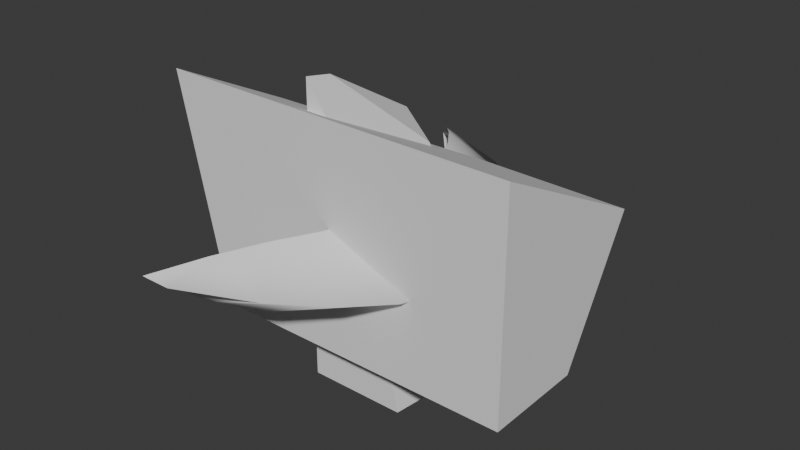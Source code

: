 # Source: BladeBeamMesh.blend  (saved by Blender 4.3.34; exported with 4.5.12 LTS)
import bpy
from mathutils import Matrix  # noqa: F401  (used for matrix-valued properties, if any)

bpy.ops.wm.read_factory_settings(use_empty=True)
scene = bpy.context.scene
scene.name = 'Scene'

# ---- collections
col_collection = bpy.data.collections.new('Collection'); scene.collection.children.link(col_collection)

# ---- world
world_world = bpy.data.worlds.new('World'); scene.world = world_world
world_world.use_nodes = True; world_world.node_tree.nodes.clear()
_N = world_world.node_tree.nodes; _L = world_world.node_tree.links
n0 = _N.new('ShaderNodeOutputWorld'); n0.name = 'World Output'; n0.location = (300, 300)
n1 = _N.new('ShaderNodeBackground'); n1.name = 'Background'; n1.location = (10, 300)
n1.inputs[0].default_value = (0.05088, 0.05088, 0.05088, 1.0)
_L.new(n1.outputs[0], n0.inputs[0])
n0.is_active_output = True
world_world.color = (0.05088, 0.05088, 0.05088)
world_world.sun_shadow_jitter_overblur = 0.0

# ---- meshes
me_b_ziercurve = bpy.data.meshes.new('BézierCurve')
me_b_ziercurve.from_pydata([(-1.0, -0.4852, 0.0), (-1.0, -0.4852, 0.0), (-0.8674, -0.3595, -0.09989), (-0.8674, -0.3595, 0.09989), (-0.7211, -0.2365, -0.154), (-0.7211, -0.2365, 0.154), (-0.5634, -0.1221, -0.1777), (-0.5634, -0.1221, 0.1777), (-0.3964, -0.02255, -0.1777), (-0.3964, -0.02255, 0.1777), (-0.2226, 0.0562, -0.1777), (-0.2226, 0.0562, 0.1777), (-0.04398, 0.1081, -0.1777), (-0.04398, 0.1081, 0.1777), (0.137, 0.1269, -0.1777), (0.137, 0.1269, 0.1777), (0.3182, 0.1068, -0.1777), (0.3182, 0.1068, 0.1777), (0.4974, 0.04159, -0.1777), (0.4974, 0.04159, 0.1777), (0.6722, -0.07478, -0.1642), (0.6722, -0.07478, 0.1642), (0.8405, -0.2484, -0.107), (0.8405, -0.2484, 0.107), (1.0, -0.4852, 0.0), (1.0, -0.4852, 0.0), (-1.0, -0.3769, -0.03897), (-0.8674, -0.05483, 0.0), (-0.7211, 0.1577, 0.0), (-0.5634, 0.3163, 0.0), (-0.3964, 0.4302, 0.0), (-0.2226, 0.5182, 0.0), (-0.04398, 0.564, 0.0), (0.137, 0.5769, 0.0), (0.3182, 0.5379, 0.0), (0.4974, 0.4658, 0.0), (0.6722, 0.2951, 0.0), (0.8405, 0.04365, 0.0), (1.0, -0.3305, 0.0)], [], [(26, 27, 2, 0), (27, 28, 4, 2), (28, 29, 6, 4), (29, 30, 8, 6), (30, 31, 10, 8), (31, 32, 12, 10), (32, 33, 14, 12), (33, 34, 16, 14), (34, 35, 18, 16), (35, 36, 20, 18), (36, 37, 22, 20), (37, 38, 24, 22), (23, 25, 38, 37), (21, 23, 37, 36), (19, 21, 36, 35), (17, 19, 35, 34), (15, 17, 34, 33), (13, 15, 33, 32), (11, 13, 32, 31), (9, 11, 31, 30), (7, 9, 30, 29), (5, 7, 29, 28), (3, 5, 28, 27), (1, 3, 27, 26)])
me_b_ziercurve.polygons.foreach_set('use_smooth', [True] * 24)
_uv = me_b_ziercurve.uv_layers.new(name='UVMap')
_uv.uv.foreach_set('vector', [0.9992, 0.0, 0.9992, 0.08333, 5.96e-08, 0.08333, 5.96e-08, 5.96e-08, 0.9992, 0.08333, 0.9992, 0.1667, 5.96e-08, 0.1667, 5.96e-08, 0.08333, 0.9992, 0.1667, 0.9992, 0.25, 5.96e-08, 0.25, 5.96e-08, 0.1667, 0.9992, 0.25, 0.9992, 0.3333, 5.96e-08, 0.3333, 5.96e-08, 0.25, 0.9992, 0.3333, 0.9992, 0.4167, 5.96e-08, 0.4167, 5.96e-08, 0.3333, 0.9992, 0.4167, 0.9992, 0.5, 5.96e-08, 0.5, 5.96e-08, 0.4167, 0.9992, 0.5, 0.9992, 0.5833, 5.96e-08, 0.5833, 5.96e-08, 0.5, 0.9992, 0.5833, 0.9992, 0.6667, 5.96e-08, 0.6667, 5.96e-08, 0.5833, 0.9992, 0.6667, 0.9992, 0.75, 5.96e-08, 0.75, 5.96e-08, 0.6667, 0.9992, 0.75, 0.9992, 0.8333, 5.96e-08, 0.8333, 5.96e-08, 0.75, 0.9992, 0.8333, 0.9992, 0.9167, 0.0, 0.9167, 5.96e-08, 0.8333, 0.9992, 0.9167, 0.9992, 1.0, 0.0, 1.0, 0.0, 0.9167, 0.0, 0.9167, 0.0, 1.0, 0.9992, 1.0, 0.9992, 0.9167, 0.0, 0.8333, 0.0, 0.9167, 0.9992, 0.9167, 0.9992, 0.8333, 0.0, 0.75, 0.0, 0.8333, 0.9992, 0.8333, 0.9992, 0.75, 0.0, 0.6667, 0.0, 0.75, 0.9992, 0.75, 0.9992, 0.6667, 0.0, 0.5833, 0.0, 0.6667, 0.9992, 0.6667, 0.9992, 0.5833, 0.0, 0.5, 0.0, 0.5833, 0.9992, 0.5833, 0.9992, 0.5, 0.0, 0.4167, 0.0, 0.5, 0.9992, 0.5, 0.9992, 0.4167, 0.0, 0.3333, 0.0, 0.4167, 0.9992, 0.4167, 0.9992, 0.3333, 0.0, 0.25, 0.0, 0.3333, 0.9992, 0.3333, 0.9992, 0.25, 0.0, 0.1667, 0.0, 0.25, 0.9992, 0.25, 0.9992, 0.1667, 2.98e-08, 0.08333, 0.0, 0.1667, 0.9992, 0.1667, 0.9992, 0.08333, 2.98e-08, 0.0, 2.98e-08, 0.08333, 0.9992, 0.08333, 0.9992, 0.0])
me_b_ziercurve.auto_texspace = False
me_b_ziercurve.update()
me_cube_cell_008 = bpy.data.meshes.new('Cube_cell.008')
me_cube_cell_008.from_pydata([(-0.1856, -0.313, -0.7065), (0.1765, 0.1976, 0.1259), (0.02701, 0.2318, 0.3309), (0.2963, -0.313, -0.7065), (0.2901, -0.313, -0.6774), (0.3643, 0.2974, -0.7065), (0.06409, -0.313, 0.3828), (-0.1856, 0.6092, -0.7065), (-0.1856, 0.5708, -0.551), (0.3595, 0.3001, -0.7065), (-0.1856, -0.17, 0.7104), (-0.1856, -0.2084, 0.7179), (-0.09297, -0.313, 0.6061), (-0.1856, -0.2814, 0.7318), (-0.1856, -0.313, 0.7377), (-0.1856, 0.3307, 0.4171), (0.2963, -0.313, -0.7065), (0.3643, 0.2974, -0.7065), (0.2901, -0.313, -0.6774), (0.06409, -0.313, 0.3828), (-0.1856, 0.6092, -0.7065), (-0.1856, 0.5708, -0.551), (0.3595, 0.3001, -0.7065), (-0.1856, -0.17, 0.7104), (-0.1856, -0.2084, 0.7179), (-0.09297, -0.313, 0.6061), (-0.1856, -0.2814, 0.7318), (-0.1856, -0.313, 0.7377), (-0.1856, 0.3307, 0.4171)], [], [(17, 1, 18, 16), (19, 18, 1), (21, 2, 22, 20), (1, 17, 22, 2), (1, 2, 23, 24), (25, 19, 1, 24, 26), (26, 27, 25), (28, 2, 21), (28, 23, 2), (8, 7, 0, 14, 13, 11, 10, 15), (14, 0, 3, 4, 6, 12), (9, 5, 3, 0, 7)])
_k = set([(3, 4), (3, 5), (4, 6), (5, 9), (6, 12), (7, 8), (7, 9), (8, 15), (10, 11), (10, 15), (11, 13), (12, 14), (13, 14), (16, 17), (16, 18), (17, 22), (18, 19), (19, 25), (20, 21), (20, 22), (21, 28), (23, 24), (23, 28), (24, 26), (25, 27), (26, 27)])
me_cube_cell_008.attributes.new('sharp_edge', 'BOOLEAN', 'EDGE').data.foreach_set('value', [ (min(e.vertices), max(e.vertices)) in _k for e in me_cube_cell_008.edges])
_uv = me_cube_cell_008.uv_layers.new(name='UVMap')
_uv.uv.foreach_set('vector', [0.057, 0.0, 1.0, 0.0, 1.0, 0.9101, 0.9723, 0.9153, 0.911, 0.0, 0.9101, 0.9101, 0.0, 0.0, 0.1891, 0.0, 1.0, 0.0, 1.0, 0.9537, 0.1076, 0.06135, 1.0, 0.0, 1.0, 0.943, 0.9537, 0.9537, 0.0, 0.0, 1.0, 1.0, 0.0, 0.0, 0.81, 0.0, 1.0, 0.1211, 0.4938, 0.0, 1.0, 0.08899, 1.0, 1.0, 0.1211, 0.1211, 0.1728, 0.0, 0.1728, 0.1728, 0.4922, 0.1733, 0.4938, 0.4938, 0.1905, 0.0, 1.0, 0.0, 1.0, 0.8109, 0.1905, 0.1905, 1.0, 0.19, 1.0, 1.0, 0.3944, 0.1105, 0.375, 0.1153, 0.375, 0.0, 0.5555, 0.0, 0.5548, 0.003954, 0.553, 0.01307, 0.5521, 0.01787, 0.5154, 0.08046, 0.5555, 1.0, 0.375, 1.0, 0.375, 0.9398, 0.3786, 0.9405, 0.5112, 0.9688, 0.5391, 0.9884, 0.1931, 0.6734, 0.1937, 0.6737, 0.1852, 0.75, 0.125, 0.75, 0.125, 0.6347])
me_cube_cell_008.update()
me_cube_cell_002 = bpy.data.meshes.new('Cube_cell.002')
me_cube_cell_002.from_pydata([(0.9237, -0.4589, -0.4181), (0.0664, 0.5874, 0.1354), (-0.7123, 0.05173, 0.4135), (-0.5918, -0.4589, -0.4181), (-0.5263, 0.1291, -0.4181), (-0.8113, -0.4589, 0.6089), (-0.4643, 0.1935, -0.4181), (-0.2305, 0.357, -0.4181), (0.9237, 0.4011, 0.219), (0.9237, 0.04241, -0.4181), (0.9237, -0.4589, 0.6499), (0.9237, 0.3803, 0.2295), (-0.8245, -0.4589, 0.6705), (-0.5238, 0.1518, -0.4181), (-0.5918, -0.4589, -0.4181), (-0.5263, 0.1291, -0.4181), (-0.8113, -0.4589, 0.6089), (-0.4643, 0.1935, -0.4181), (-0.2305, 0.357, -0.4181), (0.9237, 0.04241, -0.4181), (0.9237, 0.4011, 0.219), (0.9237, -0.4589, 0.6499), (0.9237, 0.3803, 0.2295), (-0.8245, -0.4589, 0.6705), (-0.5238, 0.1518, -0.4181)], [], [(15, 14, 16), (18, 17, 1), (20, 19, 18, 1), (12, 2, 24, 15, 16), (2, 1, 17, 24), (22, 20, 1, 2), (21, 0, 9, 8, 11), (5, 3, 0, 21, 23), (0, 3, 4, 13, 6, 7, 9), (2, 12, 10, 22)])
_k = set([(3, 4), (3, 5), (4, 13), (5, 23), (6, 7), (6, 13), (7, 9), (8, 9), (8, 11), (10, 12), (10, 22), (11, 21), (12, 16), (14, 15), (14, 16), (15, 24), (17, 18), (17, 24), (18, 19), (19, 20), (20, 22), (21, 23)])
me_cube_cell_002.attributes.new('sharp_edge', 'BOOLEAN', 'EDGE').data.foreach_set('value', [ (min(e.vertices), max(e.vertices)) in _k for e in me_cube_cell_002.edges])
_uv = me_cube_cell_002.uv_layers.new(name='UVMap')
_uv.uv.foreach_set('vector', [0.9569, 0.0, 0.9566, 0.8816, 0.07441, 0.0, 1.0, 0.9166, 0.08316, 0.0, 1.0, 0.0, 0.9451, 0.0, 0.9282, 0.04031, 0.9166, 0.9166, 0.0, 0.0, 0.9115, 0.9115, 0.0, 0.0, 0.9431, 0.0, 1.0, 0.04314, 1.0, 0.9256, 0.0, 0.0, 1.0, 0.0, 1.0, 0.9168, 0.9431, 0.9431, 0.9704, 0.0, 1.0, 0.05495, 1.0, 1.0, 0.0, 0.0, 0.5085, 0.75, 0.375, 0.75, 0.375, 0.6873, 0.4546, 0.6425, 0.4559, 0.6451, 0.5034, 0.9669, 0.375, 0.9394, 0.375, 0.75, 0.5085, 0.75, 0.5111, 0.9685, 0.375, 0.75, 0.1856, 0.75, 0.1937, 0.6765, 0.1941, 0.6737, 0.2015, 0.6684, 0.2307, 0.648, 0.375, 0.6873, 0.0, 0.0, 0.9115, 0.0, 0.9628, 0.933, 0.02957, 0.0])
me_cube_cell_002.update()

# ---- objects
ob_bladebeammesh = bpy.data.objects.new('BladeBeamMesh', me_b_ziercurve)
ob_fissuredebris1 = bpy.data.objects.new('FissureDebris1', me_cube_cell_008)
ob_fissuredebris2 = bpy.data.objects.new('FissureDebris2', me_cube_cell_002)

# ---- transforms, parenting, visibility, modifiers, constraints
ob_bladebeammesh.location = (0.0, 0.0, 0.0)
ob_bladebeammesh.rotation_euler = (0.0, -0.0, -1.571)
ob_fissuredebris1.location = (0.0, 0.0, 0.0)
ob_fissuredebris2.location = (0.0, 0.0, 0.0)

# ---- collection membership
col_collection.objects.link(ob_bladebeammesh)
col_collection.objects.link(ob_fissuredebris1)
col_collection.objects.link(ob_fissuredebris2)

# ---- scene / render settings (as saved in the file)
scene.frame_start = 1; scene.frame_end = 250; scene.frame_set(20)
scene.render.engine = 'BLENDER_EEVEE_NEXT'
bpy.context.view_layer.update()

# ---- added for rendering (the .blend has no active camera and no usable light): camera, sun
cam_auto = bpy.data.cameras.new('AutoCamera')
cam_auto.lens = 50.0
cam_auto.sensor_width = 36.0
cam_auto.clip_end = 1000.0
ob_auto_camera = bpy.data.objects.new('AutoCamera', cam_auto)
scene.collection.objects.link(ob_auto_camera)
ob_auto_camera.location = (2.84701, -3.35689, 2.25355)
ob_auto_camera.rotation_euler = (1.09748, -7.21219e-08, 0.694738)
scene.camera = ob_auto_camera
light_auto_sun = bpy.data.lights.new('AutoSun', 'SUN')
light_auto_sun.energy = 3.0
light_auto_sun.angle = 0.0523599
ob_auto_sun = bpy.data.objects.new('AutoSun', light_auto_sun)
scene.collection.objects.link(ob_auto_sun)
ob_auto_sun.rotation_euler = (0.872665, 0.174533, 0.523599)
bpy.context.view_layer.update()
